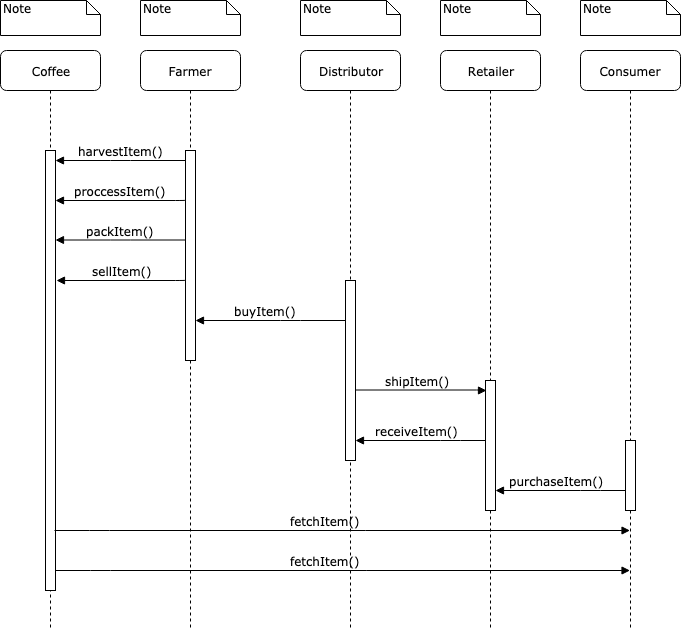

The diagram above was exported from draw.io. Its source (the exported page's mxGraphModel, read from the mxfile embedded in the PNG):
<mxGraphModel dx="918" dy="567" grid="1" gridSize="10" guides="1" tooltips="1" connect="1" arrows="1" fold="1" page="1" pageScale="1" pageWidth="1100" pageHeight="850" background="#ffffff" math="0" shadow="0">
  <root>
    <mxCell id="0" />
    <mxCell id="1" parent="0" />
    <mxCell id="7baba1c4bc27f4b0-2" value="Farmer" style="shape=umlLifeline;perimeter=lifelinePerimeter;whiteSpace=wrap;html=1;container=1;collapsible=0;recursiveResize=0;outlineConnect=0;rounded=1;shadow=0;comic=0;labelBackgroundColor=none;strokeColor=#000000;strokeWidth=1;fillColor=#FFFFFF;fontFamily=Verdana;fontSize=12;fontColor=#000000;align=center;" parent="1" vertex="1">
      <mxGeometry x="240" y="80" width="100" height="580" as="geometry" />
    </mxCell>
    <mxCell id="7baba1c4bc27f4b0-10" value="" style="html=1;points=[];perimeter=orthogonalPerimeter;rounded=0;shadow=0;comic=0;labelBackgroundColor=none;strokeColor=#000000;strokeWidth=1;fillColor=#FFFFFF;fontFamily=Verdana;fontSize=12;fontColor=#000000;align=center;" parent="7baba1c4bc27f4b0-2" vertex="1">
      <mxGeometry x="45" y="100" width="10" height="210" as="geometry" />
    </mxCell>
    <mxCell id="7baba1c4bc27f4b0-3" value="Distributor" style="shape=umlLifeline;perimeter=lifelinePerimeter;whiteSpace=wrap;html=1;container=1;collapsible=0;recursiveResize=0;outlineConnect=0;rounded=1;shadow=0;comic=0;labelBackgroundColor=none;strokeColor=#000000;strokeWidth=1;fillColor=#FFFFFF;fontFamily=Verdana;fontSize=12;fontColor=#000000;align=center;" parent="1" vertex="1">
      <mxGeometry x="400" y="80" width="100" height="580" as="geometry" />
    </mxCell>
    <mxCell id="7baba1c4bc27f4b0-13" value="" style="html=1;points=[];perimeter=orthogonalPerimeter;rounded=0;shadow=0;comic=0;labelBackgroundColor=none;strokeColor=#000000;strokeWidth=1;fillColor=#FFFFFF;fontFamily=Verdana;fontSize=12;fontColor=#000000;align=center;" parent="7baba1c4bc27f4b0-3" vertex="1">
      <mxGeometry x="45" y="230" width="10" height="180" as="geometry" />
    </mxCell>
    <mxCell id="7baba1c4bc27f4b0-4" value="Retailer" style="shape=umlLifeline;perimeter=lifelinePerimeter;whiteSpace=wrap;html=1;container=1;collapsible=0;recursiveResize=0;outlineConnect=0;rounded=1;shadow=0;comic=0;labelBackgroundColor=none;strokeColor=#000000;strokeWidth=1;fillColor=#FFFFFF;fontFamily=Verdana;fontSize=12;fontColor=#000000;align=center;" parent="1" vertex="1">
      <mxGeometry x="540" y="80" width="100" height="580" as="geometry" />
    </mxCell>
    <mxCell id="7baba1c4bc27f4b0-5" value="Consumer" style="shape=umlLifeline;perimeter=lifelinePerimeter;whiteSpace=wrap;html=1;container=1;collapsible=0;recursiveResize=0;outlineConnect=0;rounded=1;shadow=0;comic=0;labelBackgroundColor=none;strokeColor=#000000;strokeWidth=1;fillColor=#FFFFFF;fontFamily=Verdana;fontSize=12;fontColor=#000000;align=center;" parent="1" vertex="1">
      <mxGeometry x="680" y="80" width="100" height="580" as="geometry" />
    </mxCell>
    <mxCell id="7baba1c4bc27f4b0-8" value="Coffee" style="shape=umlLifeline;perimeter=lifelinePerimeter;whiteSpace=wrap;html=1;container=1;collapsible=0;recursiveResize=0;outlineConnect=0;rounded=1;shadow=0;comic=0;labelBackgroundColor=none;strokeColor=#000000;strokeWidth=1;fillColor=#FFFFFF;fontFamily=Verdana;fontSize=12;fontColor=#000000;align=center;" parent="1" vertex="1">
      <mxGeometry x="100" y="80" width="100" height="580" as="geometry" />
    </mxCell>
    <mxCell id="7baba1c4bc27f4b0-9" value="" style="html=1;points=[];perimeter=orthogonalPerimeter;rounded=0;shadow=0;comic=0;labelBackgroundColor=none;strokeColor=#000000;strokeWidth=1;fillColor=#FFFFFF;fontFamily=Verdana;fontSize=12;fontColor=#000000;align=center;" parent="7baba1c4bc27f4b0-8" vertex="1">
      <mxGeometry x="45" y="100" width="10" height="440" as="geometry" />
    </mxCell>
    <mxCell id="7baba1c4bc27f4b0-16" value="" style="html=1;points=[];perimeter=orthogonalPerimeter;rounded=0;shadow=0;comic=0;labelBackgroundColor=none;strokeColor=#000000;strokeWidth=1;fillColor=#FFFFFF;fontFamily=Verdana;fontSize=12;fontColor=#000000;align=center;" parent="1" vertex="1">
      <mxGeometry x="585" y="410" width="10" height="130" as="geometry" />
    </mxCell>
    <mxCell id="7baba1c4bc27f4b0-19" value="" style="html=1;points=[];perimeter=orthogonalPerimeter;rounded=0;shadow=0;comic=0;labelBackgroundColor=none;strokeColor=#000000;strokeWidth=1;fillColor=#FFFFFF;fontFamily=Verdana;fontSize=12;fontColor=#000000;align=center;" parent="1" vertex="1">
      <mxGeometry x="725" y="470" width="10" height="70" as="geometry" />
    </mxCell>
    <mxCell id="7baba1c4bc27f4b0-14" value="buyItem()" style="html=1;verticalAlign=bottom;endArrow=none;labelBackgroundColor=none;fontFamily=Verdana;fontSize=12;edgeStyle=elbowEdgeStyle;elbow=vertical;endFill=0;startArrow=block;startFill=1;" parent="1" source="7baba1c4bc27f4b0-10" edge="1">
      <mxGeometry x="-0.0625" relative="1" as="geometry">
        <mxPoint x="370" y="200" as="sourcePoint" />
        <mxPoint x="445" y="350" as="targetPoint" />
        <Array as="points">
          <mxPoint x="390" y="350" />
          <mxPoint x="340" y="360" />
          <mxPoint x="390" y="200" />
        </Array>
        <mxPoint as="offset" />
      </mxGeometry>
    </mxCell>
    <mxCell id="7baba1c4bc27f4b0-40" value="Note" style="shape=note;whiteSpace=wrap;html=1;size=14;verticalAlign=top;align=left;spacingTop=-6;rounded=0;shadow=0;comic=0;labelBackgroundColor=none;strokeColor=#000000;strokeWidth=1;fillColor=#FFFFFF;fontFamily=Verdana;fontSize=12;fontColor=#000000;" parent="1" vertex="1">
      <mxGeometry x="100" y="30" width="100" height="35" as="geometry" />
    </mxCell>
    <mxCell id="7baba1c4bc27f4b0-41" value="Note" style="shape=note;whiteSpace=wrap;html=1;size=14;verticalAlign=top;align=left;spacingTop=-6;rounded=0;shadow=0;comic=0;labelBackgroundColor=none;strokeColor=#000000;strokeWidth=1;fillColor=#FFFFFF;fontFamily=Verdana;fontSize=12;fontColor=#000000;" parent="1" vertex="1">
      <mxGeometry x="240" y="30" width="100" height="35" as="geometry" />
    </mxCell>
    <mxCell id="7baba1c4bc27f4b0-42" value="Note" style="shape=note;whiteSpace=wrap;html=1;size=14;verticalAlign=top;align=left;spacingTop=-6;rounded=0;shadow=0;comic=0;labelBackgroundColor=none;strokeColor=#000000;strokeWidth=1;fillColor=#FFFFFF;fontFamily=Verdana;fontSize=12;fontColor=#000000;" parent="1" vertex="1">
      <mxGeometry x="400" y="30" width="100" height="35" as="geometry" />
    </mxCell>
    <mxCell id="7baba1c4bc27f4b0-43" value="Note" style="shape=note;whiteSpace=wrap;html=1;size=14;verticalAlign=top;align=left;spacingTop=-6;rounded=0;shadow=0;comic=0;labelBackgroundColor=none;strokeColor=#000000;strokeWidth=1;fillColor=#FFFFFF;fontFamily=Verdana;fontSize=12;fontColor=#000000;" parent="1" vertex="1">
      <mxGeometry x="540" y="30" width="100" height="35" as="geometry" />
    </mxCell>
    <mxCell id="7baba1c4bc27f4b0-44" value="Note" style="shape=note;whiteSpace=wrap;html=1;size=14;verticalAlign=top;align=left;spacingTop=-6;rounded=0;shadow=0;comic=0;labelBackgroundColor=none;strokeColor=#000000;strokeWidth=1;fillColor=#FFFFFF;fontFamily=Verdana;fontSize=12;fontColor=#000000;" parent="1" vertex="1">
      <mxGeometry x="680" y="30" width="100" height="35" as="geometry" />
    </mxCell>
    <mxCell id="kRvDQpDmR9NmejssNpiP-1" value="proccessItem()" style="html=1;verticalAlign=bottom;endArrow=none;entryX=0;entryY=0;labelBackgroundColor=none;fontFamily=Verdana;fontSize=12;edgeStyle=elbowEdgeStyle;elbow=vertical;startArrow=block;startFill=1;endFill=0;" parent="1" source="7baba1c4bc27f4b0-9" edge="1">
      <mxGeometry relative="1" as="geometry">
        <mxPoint x="155" y="230" as="sourcePoint" />
        <mxPoint x="285" y="229.5" as="targetPoint" />
      </mxGeometry>
    </mxCell>
    <mxCell id="kRvDQpDmR9NmejssNpiP-2" value="packItem()" style="html=1;verticalAlign=bottom;endArrow=none;entryX=0;entryY=0;labelBackgroundColor=none;fontFamily=Verdana;fontSize=12;edgeStyle=elbowEdgeStyle;elbow=horizontal;startArrow=block;startFill=1;endFill=0;" parent="1" edge="1">
      <mxGeometry relative="1" as="geometry">
        <mxPoint x="155" y="269.5" as="sourcePoint" />
        <mxPoint x="285" y="269.5" as="targetPoint" />
      </mxGeometry>
    </mxCell>
    <mxCell id="kRvDQpDmR9NmejssNpiP-3" value="sellItem()" style="html=1;verticalAlign=bottom;endArrow=none;entryX=0;entryY=0;labelBackgroundColor=none;fontFamily=Verdana;fontSize=12;edgeStyle=elbowEdgeStyle;elbow=vertical;startArrow=block;startFill=1;endFill=0;exitX=1.1;exitY=0.295;exitDx=0;exitDy=0;exitPerimeter=0;" parent="1" source="7baba1c4bc27f4b0-9" edge="1">
      <mxGeometry relative="1" as="geometry">
        <mxPoint x="190" y="310" as="sourcePoint" />
        <mxPoint x="285" y="309.5" as="targetPoint" />
      </mxGeometry>
    </mxCell>
    <mxCell id="kRvDQpDmR9NmejssNpiP-5" value="harvestItem()" style="html=1;verticalAlign=bottom;endArrow=none;entryX=0;entryY=0;labelBackgroundColor=none;fontFamily=Verdana;fontSize=12;edgeStyle=elbowEdgeStyle;elbow=vertical;startArrow=block;startFill=1;endFill=0;" parent="1" edge="1">
      <mxGeometry relative="1" as="geometry">
        <mxPoint x="155" y="190" as="sourcePoint" />
        <mxPoint x="285" y="190" as="targetPoint" />
      </mxGeometry>
    </mxCell>
    <mxCell id="kRvDQpDmR9NmejssNpiP-8" value="shipItem()" style="html=1;verticalAlign=bottom;endArrow=block;labelBackgroundColor=none;fontFamily=Verdana;fontSize=12;edgeStyle=elbowEdgeStyle;elbow=vertical;endFill=1;startArrow=none;startFill=0;entryX=0.1;entryY=0.077;entryDx=0;entryDy=0;entryPerimeter=0;" parent="1" target="7baba1c4bc27f4b0-16" edge="1">
      <mxGeometry x="-0.0625" relative="1" as="geometry">
        <mxPoint x="455" y="419.5" as="sourcePoint" />
        <mxPoint x="580" y="419.5" as="targetPoint" />
        <Array as="points">
          <mxPoint x="500" y="419.5" />
          <mxPoint x="550" y="259.5" />
        </Array>
        <mxPoint as="offset" />
      </mxGeometry>
    </mxCell>
    <mxCell id="kRvDQpDmR9NmejssNpiP-9" value="receiveItem()" style="html=1;verticalAlign=bottom;endArrow=none;labelBackgroundColor=none;fontFamily=Verdana;fontSize=12;edgeStyle=elbowEdgeStyle;elbow=vertical;endFill=0;startArrow=block;startFill=1;entryX=0;entryY=0.462;entryDx=0;entryDy=0;entryPerimeter=0;" parent="1" target="7baba1c4bc27f4b0-16" edge="1">
      <mxGeometry x="-0.0625" relative="1" as="geometry">
        <mxPoint x="455" y="470" as="sourcePoint" />
        <mxPoint x="580" y="470" as="targetPoint" />
        <Array as="points">
          <mxPoint x="550" y="470" />
          <mxPoint x="500" y="480" />
          <mxPoint x="550" y="320" />
        </Array>
        <mxPoint as="offset" />
      </mxGeometry>
    </mxCell>
    <mxCell id="kRvDQpDmR9NmejssNpiP-11" value="purchaseItem()" style="html=1;verticalAlign=bottom;endArrow=none;labelBackgroundColor=none;fontFamily=Verdana;fontSize=12;edgeStyle=elbowEdgeStyle;elbow=vertical;endFill=0;startArrow=block;startFill=1;entryX=0;entryY=0.462;entryDx=0;entryDy=0;entryPerimeter=0;" parent="1" edge="1">
      <mxGeometry x="-0.0625" relative="1" as="geometry">
        <mxPoint x="595" y="520" as="sourcePoint" />
        <mxPoint x="725" y="520" as="targetPoint" />
        <Array as="points">
          <mxPoint x="690" y="520" />
          <mxPoint x="640" y="530" />
          <mxPoint x="690" y="370" />
        </Array>
        <mxPoint as="offset" />
      </mxGeometry>
    </mxCell>
    <mxCell id="kRvDQpDmR9NmejssNpiP-12" value="fetchItem()" style="html=1;verticalAlign=bottom;endArrow=block;labelBackgroundColor=none;fontFamily=Verdana;fontSize=12;edgeStyle=elbowEdgeStyle;elbow=vertical;endFill=1;startArrow=none;startFill=0;" parent="1" target="7baba1c4bc27f4b0-5" edge="1">
      <mxGeometry x="-0.0625" relative="1" as="geometry">
        <mxPoint x="154" y="560" as="sourcePoint" />
        <mxPoint x="285" y="560.5" as="targetPoint" />
        <Array as="points">
          <mxPoint x="199" y="560" />
          <mxPoint x="249" y="400" />
        </Array>
        <mxPoint as="offset" />
      </mxGeometry>
    </mxCell>
    <mxCell id="kRvDQpDmR9NmejssNpiP-13" value="fetchItem()" style="html=1;verticalAlign=bottom;endArrow=block;labelBackgroundColor=none;fontFamily=Verdana;fontSize=12;edgeStyle=elbowEdgeStyle;elbow=vertical;endFill=1;startArrow=none;startFill=0;" parent="1" target="7baba1c4bc27f4b0-5" edge="1">
      <mxGeometry x="-0.0625" relative="1" as="geometry">
        <mxPoint x="155" y="600" as="sourcePoint" />
        <mxPoint x="680" y="601" as="targetPoint" />
        <Array as="points">
          <mxPoint x="200" y="600" />
          <mxPoint x="250" y="440" />
        </Array>
        <mxPoint as="offset" />
      </mxGeometry>
    </mxCell>
  </root>
</mxGraphModel>